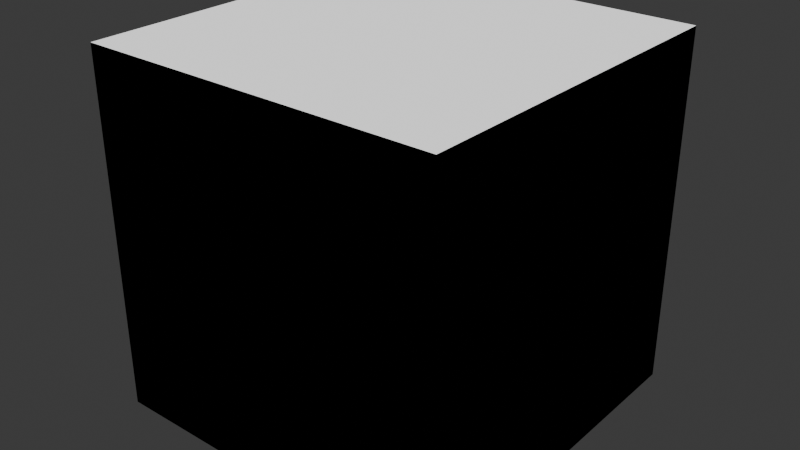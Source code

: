 # Source: assets.blend  (saved by Blender 4.4.32; exported with 4.5.12 LTS)
import bpy
from mathutils import Matrix  # noqa: F401  (used for matrix-valued properties, if any)

bpy.ops.wm.read_factory_settings(use_empty=True)
scene = bpy.context.scene
scene.name = 'Scene'

# ---- materials (node trees are filled in below, after node groups)
mat_material = bpy.data.materials.new('Material')

# ---- node groups
ng_getsurfaces = bpy.data.node_groups.new('getSurfaces', 'GeometryNodeTree')
_s = ng_getsurfaces.interface.new_socket(name='Geometry', in_out='OUTPUT', socket_type='NodeSocketGeometry')
_s = ng_getsurfaces.interface.new_socket(name='Geometry', in_out='INPUT', socket_type='NodeSocketGeometry')
_s = ng_getsurfaces.interface.new_socket(name='min_surface_size', in_out='INPUT', socket_type='NodeSocketFloat')
_s.default_value = 0.01
_s.min_value = 0.0
_s.max_value = 1e+04
_s.force_non_field = True
_s = ng_getsurfaces.interface.new_socket(name='min_clearance', in_out='INPUT', socket_type='NodeSocketFloat')
_s.subtype = 'DISTANCE'
_s.default_value = 0.2
_s.min_value = 0.0
_s.force_non_field = True
_s = ng_getsurfaces.interface.new_socket(name='min_z_norm', in_out='INPUT', socket_type='NodeSocketFloat')
_s.default_value = 0.98
_s.min_value = 0.0
_s.max_value = 1.0
_s.force_non_field = True
ng_getsurfaces.is_modifier = True
_N = ng_getsurfaces.nodes; _L = ng_getsurfaces.links
n0 = _N.new('NodeGroupInput'); n0.name = 'Group Input'; n0.location = (600, -40)
n1 = _N.new('NodeGroupOutput'); n1.name = 'Group Output'; n1.location = (2327, -716)
n2 = _N.new('GeometryNodeInputNormal'); n2.name = 'Normal'; n2.location = (30, -164)
n3 = _N.new('ShaderNodeSeparateXYZ'); n3.name = 'Separate XYZ'; n3.location = (249, -164)
n4 = _N.new('FunctionNodeCompare'); n4.name = 'Compare'; n4.location = (439, -98)
n4.operation = 'LESS_THAN'
n5 = _N.new('GeometryNodeDeleteGeometry'); n5.name = 'Delete Geometry'; n5.location = (629, -99)
n5.domain = 'FACE'
n6 = _N.new('GeometryNodeInputMeshIsland'); n6.name = 'Mesh Island'; n6.location = (30, -144)
n7 = _N.new('GeometryNodeDeleteGeometry'); n7.name = 'Delete Geometry.001'; n7.location = (737, -80)
n7.domain = 'FACE'
n8 = _N.new('GeometryNodeInputMeshFaceArea'); n8.name = 'Face Area'; n8.location = (30, -44)
n9 = _N.new('FunctionNodeCompare'); n9.name = 'Compare.002'; n9.location = (475, -109)
n9.operation = 'LESS_THAN'
n10 = _N.new('GeometryNodeAccumulateField'); n10.name = 'Accumulate Field'; n10.location = (268, -40)
n10.domain = 'FACE'
n11 = _N.new('GeometryNodeSplitToInstances'); n11.name = 'Split to Instances'; n11.location = (-1056, 188)
n11.domain = 'FACE'
n12 = _N.new('GeometryNodeForeachGeometryElementInput'); n12.name = 'For Each Geometry Element Input'; n12.location = (-866, 188)
n13 = _N.new('GeometryNodeForeachGeometryElementOutput'); n13.name = 'For Each Geometry Element Output'; n13.location = (826, 257)
n13.domain = 'INSTANCE'
n14 = _N.new('GeometryNodeRaycast'); n14.name = 'Raycast.001'; n14.location = (500, -68)
n14.inputs[3].default_value = (0.0, 0.0, 1.0)
n15 = _N.new('GeometryNodeBoundBox'); n15.name = 'Bounding Box'; n15.location = (30, -230)
n16 = _N.new('ShaderNodeVectorMath'); n16.name = 'Vector Math.002'; n16.location = (220, -142)
n17 = _N.new('ShaderNodeVectorMath'); n17.name = 'Vector Math.003'; n17.location = (410, -142)
n17.operation = 'SCALE'
n17.inputs[3].default_value = 0.5
n18 = _N.new('ShaderNodeVectorMath'); n18.name = 'Vector Math.004'; n18.location = (267, -164)
n18.inputs[1].default_value = (0.0, 0.0, 0.005)
n19 = _N.new('GeometryNodeRealizeInstances'); n19.name = 'Realize Instances'; n19.location = (-676, 188)
n20 = _N.new('GeometryNodeSwitch'); n20.name = 'Switch.001'; n20.location = (1062, -196)
n21 = _N.new('NodeGroupInput'); n21.name = 'Group Input.001'; n21.location = (267, -40)
n22 = _N.new('GeometryNodeInputPosition'); n22.name = 'Position'; n22.location = (30, -164)
n23 = _N.new('GeometryNodeDeleteGeometry'); n23.name = 'Delete Geometry.002'; n23.location = (712, -113)
n23.domain = 'FACE'
n24 = _N.new('GeometryNodeRaycast'); n24.name = 'Raycast.002'; n24.location = (820, -108)
n24.inputs[3].default_value = (0.0, 0.0, 1.0)
n24.inputs[4].default_value = 1.0
n25 = _N.new('ShaderNodeVectorMath'); n25.name = 'Vector Math.005'; n25.location = (600, -142)
n25.inputs[1].default_value = (0.0, 0.0, 0.02)
n26 = _N.new('NodeFrame'); n26.name = 'Frame'; n26.location = (-2150, 663)
n26.label = 'Delete Not Flat Enough'
n26.width = 799
n27 = _N.new('GeometryNodeInputMeshIsland'); n27.name = 'Mesh Island.001'; n27.location = (-1288, -101)
n28 = _N.new('NodeFrame'); n28.name = 'Frame.001'; n28.location = (558, -280)
n28.label = 'Delete Not Big Enough Islands'
n28.width = 907
n29 = _N.new('NodeGroupInput'); n29.name = 'Group Input.002'; n29.location = (268, -236)
n30 = _N.new('NodeGroupInput'); n30.name = 'Group Input.003'; n30.location = (249, -40)
n31 = _N.new('GeometryNodeInputMeshIsland'); n31.name = 'Mesh Island.002'; n31.location = (30, -169)
n32 = _N.new('GeometryNodeDeleteGeometry'); n32.name = 'Delete Geometry.004'; n32.location = (643, -40)
n32.domain = 'FACE'
n33 = _N.new('GeometryNodeInputMeshFaceArea'); n33.name = 'Face Area.001'; n33.location = (30, -69)
n34 = _N.new('FunctionNodeCompare'); n34.name = 'Compare.003'; n34.location = (410, -126)
n34.operation = 'LESS_THAN'
n35 = _N.new('GeometryNodeAccumulateField'); n35.name = 'Accumulate Field.001'; n35.location = (220, -50)
n35.domain = 'FACE'
n36 = _N.new('NodeFrame'); n36.name = 'Frame.003'; n36.location = (-1931, 297)
n36.label = 'Delete Not Big Enough Islands'
n36.width = 813
n37 = _N.new('NodeGroupInput'); n37.name = 'Group Input.004'; n37.location = (220, -246)
n38 = _N.new('GeometryNodeStoreNamedAttribute'); n38.name = 'Store Named Attribute'; n38.location = (843, -40)
n38.data_type = 'BOOLEAN'
n38.domain = 'FACE'
n38.inputs[2].default_value = 'isSurface'
n39 = _N.new('NodeGroupInput'); n39.name = 'Group Input.005'; n39.location = (653, -40)
n40 = _N.new('GeometryNodeSampleNearestSurface'); n40.name = 'Sample Nearest Surface'; n40.location = (263, -55)
n40.data_type = 'FLOAT_VECTOR'
n41 = _N.new('GeometryNodeInputPosition'); n41.name = 'Position.001'; n41.location = (30, -95)
n42 = _N.new('ShaderNodeVectorMath'); n42.name = 'Vector Math'; n42.location = (463, -142)
n42.operation = 'DISTANCE'
n43 = _N.new('FunctionNodeCompare'); n43.name = 'Compare.001'; n43.location = (653, -142)
n43.operation = 'LESS_THAN'
n43.inputs[1].default_value = 0.0001
n44 = _N.new('NodeFrame'); n44.name = 'Frame.002'; n44.location = (321, 107)
n44.label = 'Delete Faces Without Enough Clearance'
n44.width = 882
n45 = _N.new('NodeFrame'); n45.name = 'Frame.004'; n45.location = (-474, 620)
n45.label = 'Delete Islands Without Enough Clearance'
n45.width = 1232
n46 = _N.new('GeometryNodeInputPosition'); n46.name = 'Position.002'; n46.location = (268, -230)
n47 = _N.new('NodeFrame'); n47.name = 'Frame.005'; n47.location = (1265, -690)
n47.label = 'Store isSurface'
n47.width = 1013
n48 = _N.new('NodeReroute'); n48.name = 'Reroute'; n48.location = (579, -75)
n48.width = 10
n48.socket_idname = 'NodeSocketGeometry'
n49 = _N.new('NodeReroute'); n49.name = 'Reroute.001'; n49.location = (496, 153)
n49.width = 10
n49.socket_idname = 'NodeSocketGeometry'
n12.pair_with_output(n13)
n0.parent = n45
n2.parent = n26
n3.parent = n26
n4.parent = n26
n5.parent = n26
n6.parent = n28
n7.parent = n28
n8.parent = n28
n9.parent = n28
n10.parent = n28
n14.parent = n44
n15.parent = n45
n16.parent = n45
n17.parent = n45
n18.parent = n44
n20.parent = n45
n21.parent = n44
n22.parent = n44
n23.parent = n44
n24.parent = n45
n25.parent = n45
n29.parent = n28
n30.parent = n26
n31.parent = n36
n32.parent = n36
n33.parent = n36
n34.parent = n36
n35.parent = n36
n37.parent = n36
n38.parent = n47
n39.parent = n47
n40.parent = n47
n41.parent = n47
n42.parent = n47
n43.parent = n47
n46.parent = n47
n48.parent = n26
_L.new(n2.outputs[0], n3.inputs[0])
_L.new(n3.outputs[2], n4.inputs[0])
_L.new(n4.outputs[0], n5.inputs[1])
_L.new(n9.outputs[0], n7.inputs[1])
_L.new(n8.outputs[0], n10.inputs[0])
_L.new(n6.outputs[0], n10.inputs[1])
_L.new(n10.outputs[2], n9.inputs[0])
_L.new(n16.outputs[0], n17.inputs[0])
_L.new(n19.outputs[0], n15.inputs[0])
_L.new(n12.outputs[1], n19.inputs[0])
_L.new(n11.outputs[0], n12.inputs[0])
_L.new(n15.outputs[1], n16.inputs[0])
_L.new(n15.outputs[2], n16.inputs[1])
_L.new(n20.outputs[0], n13.inputs[1])
_L.new(n14.outputs[0], n23.inputs[1])
_L.new(n22.outputs[0], n18.inputs[0])
_L.new(n18.outputs[0], n14.inputs[2])
_L.new(n17.outputs[0], n25.inputs[0])
_L.new(n25.outputs[0], n24.inputs[2])
_L.new(n24.outputs[0], n20.inputs[0])
_L.new(n21.outputs[2], n14.inputs[4])
_L.new(n27.outputs[0], n11.inputs[2])
_L.new(n29.outputs[1], n9.inputs[1])
_L.new(n30.outputs[3], n4.inputs[1])
_L.new(n34.outputs[0], n32.inputs[1])
_L.new(n33.outputs[0], n35.inputs[0])
_L.new(n31.outputs[0], n35.inputs[1])
_L.new(n35.outputs[2], n34.inputs[0])
_L.new(n37.outputs[1], n34.inputs[1])
_L.new(n5.outputs[0], n32.inputs[0])
_L.new(n21.outputs[0], n14.inputs[0])
_L.new(n0.outputs[0], n24.inputs[0])
_L.new(n39.outputs[0], n38.inputs[0])
_L.new(n41.outputs[0], n40.inputs[1])
_L.new(n7.outputs[0], n40.inputs[0])
_L.new(n40.outputs[0], n42.inputs[0])
_L.new(n42.outputs[1], n43.inputs[0])
_L.new(n43.outputs[0], n38.inputs[3])
_L.new(n38.outputs[0], n1.inputs[0])
_L.new(n32.outputs[0], n11.inputs[0])
_L.new(n13.outputs[2], n23.inputs[0])
_L.new(n23.outputs[0], n7.inputs[0])
_L.new(n46.outputs[0], n42.inputs[1])
_L.new(n30.outputs[0], n48.inputs[0])
_L.new(n48.outputs[0], n5.inputs[0])
_L.new(n19.outputs[0], n49.inputs[0])
_L.new(n49.outputs[0], n20.inputs[1])
n1.is_active_output = True

# ---- material node trees
mat_material.use_nodes = True; mat_material.node_tree.nodes.clear()
_N = mat_material.node_tree.nodes; _L = mat_material.node_tree.links
n0 = _N.new('ShaderNodeOutputMaterial'); n0.name = 'Material Output'; n0.location = (300, 300)
n1 = _N.new('ShaderNodeAttribute'); n1.name = 'Attribute'; n1.location = (102, 299)
n1.attribute_name = 'isSurface'
_L.new(n1.outputs[0], n0.inputs[0])
n0.is_active_output = True

# ---- world
world_world = bpy.data.worlds.new('World'); scene.world = world_world
world_world.use_nodes = True; world_world.node_tree.nodes.clear()
_N = world_world.node_tree.nodes; _L = world_world.node_tree.links
n0 = _N.new('ShaderNodeOutputWorld'); n0.name = 'World Output'; n0.location = (300, 300)
n1 = _N.new('ShaderNodeBackground'); n1.name = 'Background'; n1.location = (10, 300)
n1.inputs[0].default_value = (0.05088, 0.05088, 0.05088, 1.0)
_L.new(n1.outputs[0], n0.inputs[0])
n0.is_active_output = True
world_world.color = (0.05088, 0.05088, 0.05088)
world_world.sun_shadow_jitter_overblur = 0.0

# ---- meshes
me_cube = bpy.data.meshes.new('Cube')
me_cube.from_pydata([(-1.0, -1.0, -1.0), (-1.0, -1.0, 1.0), (-1.0, 1.0, -1.0), (-1.0, 1.0, 1.0), (1.0, -1.0, -1.0), (1.0, -1.0, 1.0), (1.0, 1.0, -1.0), (1.0, 1.0, 1.0)], [], [(0, 1, 3, 2), (2, 3, 7, 6), (6, 7, 5, 4), (4, 5, 1, 0), (2, 6, 4, 0), (7, 3, 1, 5)])
_uv = me_cube.uv_layers.new(name='UVMap')
_uv.uv.foreach_set('vector', [0.375, 0.0, 0.625, 0.0, 0.625, 0.25, 0.375, 0.25, 0.375, 0.25, 0.625, 0.25, 0.625, 0.5, 0.375, 0.5, 0.375, 0.5, 0.625, 0.5, 0.625, 0.75, 0.375, 0.75, 0.375, 0.75, 0.625, 0.75, 0.625, 1.0, 0.375, 1.0, 0.125, 0.5, 0.375, 0.5, 0.375, 0.75, 0.125, 0.75, 0.625, 0.5, 0.875, 0.5, 0.875, 0.75, 0.625, 0.75])
me_cube.materials.append(mat_material)
me_cube.update()

# ---- objects
ob_cube = bpy.data.objects.new('Cube', me_cube)

# ---- transforms, parenting, visibility, modifiers, constraints
ob_cube.location = (0.0, 0.0, 0.0)
_m = ob_cube.modifiers.new('GeometryNodes', 'NODES')
_m.node_group = ng_getsurfaces

# ---- collection membership
scene.collection.objects.link(ob_cube)

# ---- scene / render settings (as saved in the file)
scene.frame_start = 1; scene.frame_end = 250; scene.frame_set(1)
scene.render.engine = 'BLENDER_EEVEE_NEXT'
bpy.context.view_layer.update()

# ---- added for rendering (the .blend has no active camera and no usable light): camera, sun
cam_auto = bpy.data.cameras.new('AutoCamera')
cam_auto.lens = 50.0
cam_auto.sensor_width = 36.0
cam_auto.clip_end = 1000.0
ob_auto_camera = bpy.data.objects.new('AutoCamera', cam_auto)
scene.collection.objects.link(ob_auto_camera)
ob_auto_camera.location = (3.20507, -3.84609, 2.56406)
ob_auto_camera.rotation_euler = (1.09748, -7.21219e-08, 0.694738)
scene.camera = ob_auto_camera
light_auto_sun = bpy.data.lights.new('AutoSun', 'SUN')
light_auto_sun.energy = 3.0
light_auto_sun.angle = 0.0523599
ob_auto_sun = bpy.data.objects.new('AutoSun', light_auto_sun)
scene.collection.objects.link(ob_auto_sun)
ob_auto_sun.rotation_euler = (0.872665, 0.174533, 0.523599)
bpy.context.view_layer.update()
